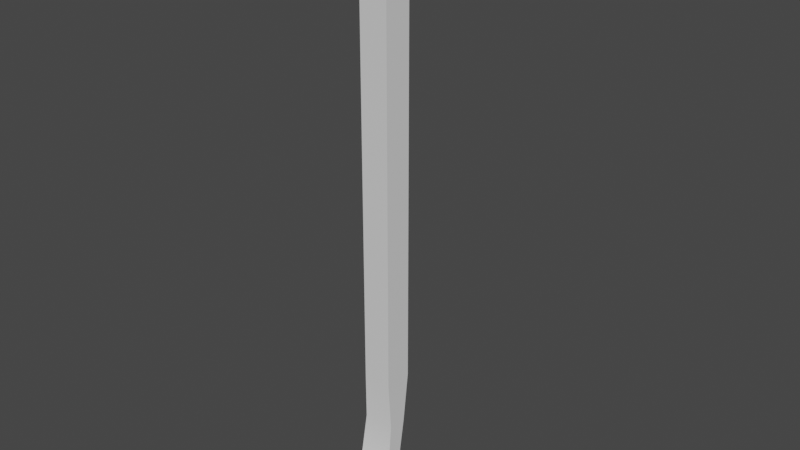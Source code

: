 # Source: prop-crowbar.blend  (saved by Blender 2.93.21; exported with 4.5.12 LTS)
import bpy
from mathutils import Matrix  # noqa: F401  (used for matrix-valued properties, if any)

bpy.ops.wm.read_factory_settings(use_empty=True)
scene = bpy.context.scene
scene.name = 'Scene'

# ---- collections
col_collection = bpy.data.collections.new('Collection'); scene.collection.children.link(col_collection)

# ---- materials (node trees are filled in below, after node groups)
mat_metal = bpy.data.materials.new('metal')
mat_metal.alpha_threshold = 0.0
mat_metal.line_color = (0.0, 0.0, 0.0, 1.0)

# ---- material node trees
mat_metal.use_nodes = True; mat_metal.node_tree.nodes.clear()
_N = mat_metal.node_tree.nodes; _L = mat_metal.node_tree.links
n0 = _N.new('ShaderNodeOutputMaterial'); n0.name = 'Material Output'; n0.location = (300, 300)
n1 = _N.new('ShaderNodeBsdfPrincipled'); n1.name = 'Principled BSDF'; n1.location = (10, 300)
n1.distribution = 'GGX'
n1.subsurface_method = 'BURLEY'
n1.inputs[2].default_value = 0.4
n1.inputs[3].default_value = 1.45
n1.inputs[27].default_value = (0.0, 0.0, 0.0, 1.0)
n1.inputs[28].default_value = 1.0
_L.new(n1.outputs[0], n0.inputs[0])
n0.is_active_output = True

# ---- world
world_world = bpy.data.worlds.new('World'); scene.world = world_world
world_world.use_nodes = True; world_world.node_tree.nodes.clear()
_N = world_world.node_tree.nodes; _L = world_world.node_tree.links
n0 = _N.new('ShaderNodeOutputWorld'); n0.name = 'World Output'; n0.location = (300, 300)
n1 = _N.new('ShaderNodeBackground'); n1.name = 'Background'; n1.location = (10, 300)
n1.inputs[0].default_value = (0.05088, 0.05088, 0.05088, 1.0)
_L.new(n1.outputs[0], n0.inputs[0])
n0.is_active_output = True
world_world.color = (0.05088, 0.05088, 0.05088)
world_world.use_sun_shadow = False
world_world.sun_shadow_jitter_overblur = 0.0

# ---- meshes
me_prop_crowbar = bpy.data.meshes.new('prop-crowbar')
me_prop_crowbar.from_pydata([(-0.01856, 0.01868, -0.25), (-0.01856, -0.01868, -0.25), (0.01803, 0.002283, 0.2835), (-0.01803, -0.02449, 0.2751), (-0.02147, -0.006444, 0.3464), (0.02486, 0.05212, 0.3355), (0.02486, 0.05212, 0.3469), (-0.02486, 0.05212, 0.3355), (-0.02486, 0.05212, 0.3469), (0.02676, 0.09287, 0.3355), (0.02726, 0.1006, 0.3469), (-0.02676, 0.09287, 0.3355), (-0.02726, 0.1006, 0.3469), (0.01856, 0.01868, -0.25), (0.01856, -0.01868, -0.25), (0.01803, -0.02449, 0.2751), (-0.01803, 0.002283, 0.2835), (0.02147, -0.006444, 0.3464), (-0.02147, -0.001838, 0.3335), (0.02147, -0.001838, 0.3335), (0.004344, 0.05212, 0.3469), (-0.004344, 0.05212, 0.3469), (-0.00752, 0.04368, 0.3352), (0.00752, 0.04368, 0.3352), (0.009863, 0.1039, 0.3469), (-0.009863, 0.1039, 0.3469), (-0.01207, 0.09552, 0.3355), (0.01207, 0.09552, 0.3355), (-0.01935, -0.009627, 0.3258), (-0.01888, -0.009374, 0.3085), (-0.01888, -0.0363, 0.3097), (-0.01955, -0.02801, 0.3347), (0.01955, -0.02801, 0.3347), (0.01888, -0.0363, 0.3097), (0.01888, -0.009374, 0.3085), (0.01935, -0.009627, 0.3258), (-0.01805, 0.01487, 0.26), (-0.01856, 0.01868, 0.2395), (-0.01856, -0.01868, 0.2395), (-0.01805, -0.02117, 0.26), (0.01805, -0.02117, 0.26), (0.01856, -0.01868, 0.2395), (0.01856, 0.01868, 0.2395), (0.01805, 0.01487, 0.26), (-0.02025, 0.008587, -0.3145), (-0.02025, -0.01623, -0.3123), (0.02025, 0.008587, -0.3145), (0.02025, -0.01623, -0.3123), (-0.0231, -0.00798, -0.3905), (-0.0231, -0.02606, -0.3842), (0.0231, -0.00798, -0.3905), (0.0231, -0.02606, -0.3842), (-0.02749, -0.04373, -0.4465), (-0.02681, -0.05247, -0.4294), (0.02749, -0.04373, -0.4465), (0.02681, -0.05247, -0.4294)], [], [(43, 36, 16, 2), (36, 39, 3, 16), (35, 28, 18, 19), (13, 42, 41, 14), (18, 4, 8, 7), (15, 2, 34, 33), (16, 3, 30, 29), (7, 8, 12, 11), (17, 6, 20), (18, 7, 22), (17, 19, 5, 6), (26, 11, 12, 25), (20, 6, 10, 24), (22, 7, 11, 26), (6, 5, 9, 10), (5, 23, 27, 9), (20, 24, 27, 23), (8, 21, 25, 12), (20, 23, 22, 21), (9, 27, 24, 10), (21, 22, 26, 25), (19, 23, 5), (19, 18, 22, 23), (4, 21, 8), (4, 17, 20, 21), (32, 35, 19, 17), (3, 15, 33, 30), (31, 32, 17, 4), (2, 16, 29, 34), (40, 43, 2, 15), (14, 41, 38, 1), (1, 38, 37, 0), (14, 1, 45, 47), (39, 40, 15, 3), (31, 28, 29, 30), (35, 32, 33, 34), (32, 31, 30, 33), (28, 35, 34, 29), (28, 31, 4, 18), (39, 36, 37, 38), (43, 40, 41, 42), (40, 39, 38, 41), (36, 43, 42, 37), (0, 37, 42, 13), (44, 46, 50, 48), (1, 0, 44, 45), (0, 13, 46, 44), (13, 14, 47, 46), (48, 50, 54, 52), (45, 44, 48, 49), (47, 45, 49, 51), (46, 47, 51, 50), (52, 54, 55, 53), (49, 48, 52, 53), (51, 49, 53, 55), (50, 51, 55, 54)])
me_prop_crowbar.polygons.foreach_set('use_smooth', [True] * 56)
_k = set([(0, 37), (0, 44), (1, 38), (1, 45), (2, 34), (2, 43), (3, 30), (3, 39), (4, 8), (4, 31), (5, 9), (5, 19), (6, 10), (6, 17), (7, 11), (7, 18), (8, 12), (9, 10), (9, 27), (10, 24), (11, 12), (11, 26), (12, 25), (13, 42), (13, 46), (14, 41), (14, 47), (15, 33), (15, 40), (16, 29), (16, 36), (17, 32), (18, 28), (19, 35), (20, 21), (20, 24), (21, 25), (22, 23), (22, 26), (23, 27), (24, 27), (25, 26), (28, 29), (30, 31), (32, 33), (34, 35), (36, 37), (38, 39), (40, 41), (42, 43), (44, 48), (45, 49), (46, 50), (47, 51), (48, 52), (49, 53), (50, 54), (51, 55), (52, 53), (52, 54), (53, 55), (54, 55)])
me_prop_crowbar.attributes.new('sharp_edge', 'BOOLEAN', 'EDGE').data.foreach_set('value', [ (min(e.vertices), max(e.vertices)) in _k for e in me_prop_crowbar.edges])
_uv = me_prop_crowbar.uv_layers.new(name='UVMap')
_uv.uv.foreach_set('vector', [0.5241, 0.663, 0.4759, 0.663, 0.476, 0.6944, 0.524, 0.6944, 0.5104, 0.663, 0.4624, 0.6631, 0.4579, 0.6831, 0.4936, 0.6944, 0.5258, 0.4777, 0.4742, 0.4777, 0.4714, 0.4881, 0.5286, 0.4881, 0.5155, -0.01699, 0.5155, 0.6357, 0.4657, 0.6357, 0.4657, -0.01699, 0.4881, 0.761, 0.482, 0.7782, 0.56, 0.7788, 0.56, 0.7637, 0.4579, 0.6831, 0.4936, 0.6944, 0.4781, 0.7277, 0.4422, 0.7292, 0.4936, 0.6944, 0.4579, 0.6831, 0.4422, 0.7292, 0.4781, 0.7277, 0.56, 0.7637, 0.56, 0.7788, 0.6245, 0.7788, 0.6143, 0.7637, 0.5286, 0.482, 0.5331, 0.5601, 0.5058, 0.5601, 0.4714, 0.4881, 0.4669, 0.56, 0.49, 0.5488, 0.482, 0.7782, 0.4881, 0.761, 0.56, 0.7637, 0.56, 0.7788, 0.4872, 0.7759, 0.4676, 0.776, 0.4669, 0.791, 0.4901, 0.791, 0.5058, 0.5601, 0.5331, 0.5601, 0.5364, 0.6246, 0.5132, 0.6291, 0.49, 0.5488, 0.4669, 0.5601, 0.4643, 0.6144, 0.4839, 0.6179, 0.56, 0.7788, 0.56, 0.7637, 0.6143, 0.7637, 0.6245, 0.7788, 0.5331, 0.5601, 0.51, 0.5488, 0.5161, 0.6179, 0.5357, 0.6144, 0.5599, 0.7793, 0.6287, 0.7798, 0.6175, 0.7648, 0.5487, 0.7636, 0.4669, 0.5601, 0.4942, 0.5601, 0.4868, 0.6291, 0.4636, 0.6246, 0.5058, 0.7842, 0.51, 0.7686, 0.49, 0.7686, 0.4942, 0.7842, 0.5324, 0.776, 0.5128, 0.7759, 0.5099, 0.791, 0.5331, 0.791, 0.5599, 0.7793, 0.5487, 0.7636, 0.6175, 0.7648, 0.6287, 0.7798, 0.5286, 0.4881, 0.51, 0.5488, 0.5331, 0.56, 0.5286, 0.4881, 0.4714, 0.4881, 0.49, 0.5488, 0.51, 0.5488, 0.4714, 0.482, 0.4942, 0.5601, 0.4669, 0.5601, 0.4714, 0.482, 0.5286, 0.482, 0.5058, 0.5601, 0.4942, 0.5601, 0.4532, 0.7626, 0.4777, 0.7508, 0.4881, 0.761, 0.482, 0.7782, 0.476, 0.6831, 0.524, 0.6831, 0.5252, 0.7292, 0.4748, 0.7292, 0.4739, 0.4532, 0.5261, 0.4532, 0.5286, 0.482, 0.4714, 0.482, 0.524, 0.6944, 0.476, 0.6944, 0.4748, 0.7277, 0.5252, 0.7277, 0.4624, 0.6631, 0.5104, 0.663, 0.4936, 0.6944, 0.4579, 0.6831, 0.5247, -0.01699, 0.5247, 0.6357, 0.4753, 0.6357, 0.4753, -0.01699, 0.4657, -0.01699, 0.4657, 0.6357, 0.5155, 0.6357, 0.5155, -0.01699, 0.5247, -0.01699, 0.4753, -0.01699, 0.473, -0.1, 0.527, -0.1, 0.4759, 0.6631, 0.5241, 0.6631, 0.524, 0.6831, 0.476, 0.6831, 0.4532, 0.7626, 0.4777, 0.7508, 0.4781, 0.7277, 0.4422, 0.7292, 0.4777, 0.7508, 0.4532, 0.7626, 0.4422, 0.7292, 0.4781, 0.7277, 0.5261, 0.7626, 0.4739, 0.7626, 0.4748, 0.7292, 0.5252, 0.7292, 0.4742, 0.7508, 0.5258, 0.7508, 0.5252, 0.7277, 0.4748, 0.7277, 0.4777, 0.7508, 0.4532, 0.7626, 0.482, 0.7782, 0.4881, 0.761, 0.4624, 0.6631, 0.5104, 0.663, 0.5155, 0.6357, 0.4657, 0.6357, 0.5104, 0.663, 0.4624, 0.6631, 0.4657, 0.6357, 0.5155, 0.6357, 0.5241, 0.6631, 0.4759, 0.6631, 0.4753, 0.6357, 0.5247, 0.6357, 0.4759, 0.663, 0.5241, 0.663, 0.5247, 0.6357, 0.4753, 0.6357, 0.4753, -0.01699, 0.4753, 0.6357, 0.5247, 0.6357, 0.5247, -0.01699, 0.473, -0.103, 0.527, -0.103, 0.5308, -0.2043, 0.4692, -0.2043, 0.4657, -0.01699, 0.5155, -0.01699, 0.502, -0.103, 0.4689, -0.1, 0.4753, -0.01699, 0.5247, -0.01699, 0.527, -0.103, 0.473, -0.103, 0.5155, -0.01699, 0.4657, -0.01699, 0.4689, -0.1, 0.502, -0.103, 0.4692, -0.2043, 0.5308, -0.2043, 0.5367, -0.2789, 0.4633, -0.2789, 0.4689, -0.1, 0.502, -0.103, 0.4799, -0.2043, 0.4558, -0.1959, 0.527, -0.1, 0.473, -0.1, 0.4692, -0.1959, 0.5308, -0.1959, 0.502, -0.103, 0.4689, -0.1, 0.4558, -0.1959, 0.4799, -0.2043, 0.4633, -0.2789, 0.5367, -0.2789, 0.5358, -0.2562, 0.4642, -0.2562, 0.4558, -0.1959, 0.4799, -0.2043, 0.4323, -0.2789, 0.4206, -0.2562, 0.5308, -0.1959, 0.4692, -0.1959, 0.4642, -0.2562, 0.5358, -0.2562, 0.4799, -0.2043, 0.4558, -0.1959, 0.4206, -0.2562, 0.4323, -0.2789])
me_prop_crowbar.materials.append(mat_metal)
me_prop_crowbar.use_remesh_preserve_volume = False
me_prop_crowbar.use_remesh_preserve_attributes = False
me_prop_crowbar.use_mirror_vertex_groups = False
me_prop_crowbar.update()

# ---- objects
ob_prop_crowbar = bpy.data.objects.new('prop-crowbar', me_prop_crowbar)

# ---- transforms, parenting, visibility, modifiers, constraints
ob_prop_crowbar.location = (0.0, 0.0, 0.0)
ob_prop_crowbar.lock_rotations_4d = False
ob_prop_crowbar.empty_display_type = 'ARROWS'
ob_prop_crowbar.lineart.crease_threshold = 0.0
_m = ob_prop_crowbar.modifiers.new('EdgeSplit', 'EDGE_SPLIT')
_m.use_edge_angle = False

# ---- collection membership
col_collection.objects.link(ob_prop_crowbar)

# ---- scene / render settings (as saved in the file)
scene.frame_start = 0; scene.frame_end = 250; scene.frame_set(1)
scene.render.engine = 'CYCLES'
scene.render.fps = 30
scene.cycles.use_denoising = False
scene.cycles.samples = 128
scene.cycles.sampling_pattern = 'TABULATED_SOBOL'
scene.cycles.use_adaptive_sampling = False
scene.cycles.use_light_tree = False
scene.view_settings.view_transform = 'Filmic'
bpy.context.view_layer.update()

# ---- added for rendering (the .blend has no active camera and no usable light): camera, sun
cam_auto = bpy.data.cameras.new('AutoCamera')
cam_auto.lens = 50.0
cam_auto.sensor_width = 36.0
cam_auto.clip_end = 1000.0
ob_auto_camera = bpy.data.objects.new('AutoCamera', cam_auto)
scene.collection.objects.link(ob_auto_camera)
ob_auto_camera.location = (0.749845, -0.874097, 0.550082)
ob_auto_camera.rotation_euler = (1.09748, -7.21219e-08, 0.694738)
scene.camera = ob_auto_camera
light_auto_sun = bpy.data.lights.new('AutoSun', 'SUN')
light_auto_sun.energy = 3.0
light_auto_sun.angle = 0.0523599
ob_auto_sun = bpy.data.objects.new('AutoSun', light_auto_sun)
scene.collection.objects.link(ob_auto_sun)
ob_auto_sun.rotation_euler = (0.872665, 0.174533, 0.523599)
bpy.context.view_layer.update()

